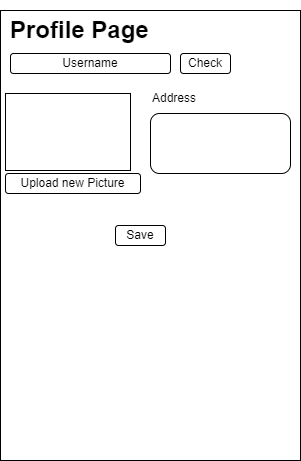

The diagram above was exported from draw.io. Its source (the exported page's mxGraphModel, read from the mxfile embedded in the PNG):
<mxGraphModel dx="1290" dy="581" grid="1" gridSize="10" guides="1" tooltips="1" connect="1" arrows="1" fold="1" page="1" pageScale="1" pageWidth="850" pageHeight="1100" math="0" shadow="0">
  <root>
    <mxCell id="ge4eioxAUQh6wPl6d2cp-0" />
    <mxCell id="ge4eioxAUQh6wPl6d2cp-1" parent="ge4eioxAUQh6wPl6d2cp-0" />
    <mxCell id="ge4eioxAUQh6wPl6d2cp-2" value="" style="rounded=0;whiteSpace=wrap;html=1;" vertex="1" parent="ge4eioxAUQh6wPl6d2cp-1">
      <mxGeometry x="180" y="247" width="300" height="450" as="geometry" />
    </mxCell>
    <mxCell id="ge4eioxAUQh6wPl6d2cp-4" value="&lt;h1&gt;Profile Page&lt;/h1&gt;" style="text;html=1;strokeColor=none;fillColor=none;spacing=5;spacingTop=-20;whiteSpace=wrap;overflow=hidden;rounded=0;" vertex="1" parent="ge4eioxAUQh6wPl6d2cp-1">
      <mxGeometry x="185" y="247" width="215" height="40" as="geometry" />
    </mxCell>
    <mxCell id="ge4eioxAUQh6wPl6d2cp-5" value="Username" style="rounded=1;whiteSpace=wrap;html=1;" vertex="1" parent="ge4eioxAUQh6wPl6d2cp-1">
      <mxGeometry x="190" y="290" width="160" height="20" as="geometry" />
    </mxCell>
    <mxCell id="ge4eioxAUQh6wPl6d2cp-6" value="Save" style="rounded=1;whiteSpace=wrap;html=1;" vertex="1" parent="ge4eioxAUQh6wPl6d2cp-1">
      <mxGeometry x="295" y="462" width="50" height="20" as="geometry" />
    </mxCell>
    <mxCell id="ge4eioxAUQh6wPl6d2cp-7" value="Address" style="text;html=1;strokeColor=none;fillColor=none;align=left;verticalAlign=middle;whiteSpace=wrap;rounded=0;" vertex="1" parent="ge4eioxAUQh6wPl6d2cp-1">
      <mxGeometry x="330" y="320" width="70" height="30" as="geometry" />
    </mxCell>
    <mxCell id="ge4eioxAUQh6wPl6d2cp-8" value="" style="rounded=1;whiteSpace=wrap;html=1;" vertex="1" parent="ge4eioxAUQh6wPl6d2cp-1">
      <mxGeometry x="330" y="350" width="140" height="60" as="geometry" />
    </mxCell>
    <mxCell id="0y1xlNcLP8gtmBkk2P1c-0" value="" style="rounded=0;whiteSpace=wrap;html=1;" vertex="1" parent="ge4eioxAUQh6wPl6d2cp-1">
      <mxGeometry x="185" y="330" width="125" height="77" as="geometry" />
    </mxCell>
    <mxCell id="0y1xlNcLP8gtmBkk2P1c-2" value="Check" style="rounded=1;whiteSpace=wrap;html=1;" vertex="1" parent="ge4eioxAUQh6wPl6d2cp-1">
      <mxGeometry x="360" y="290" width="50" height="20" as="geometry" />
    </mxCell>
    <mxCell id="0y1xlNcLP8gtmBkk2P1c-3" value="Upload new Picture" style="rounded=1;whiteSpace=wrap;html=1;" vertex="1" parent="ge4eioxAUQh6wPl6d2cp-1">
      <mxGeometry x="185" y="410" width="135" height="20" as="geometry" />
    </mxCell>
  </root>
</mxGraphModel>